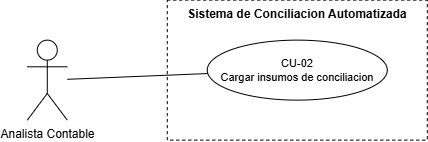

The diagram above was exported from draw.io. Its source (the exported page's mxGraphModel, read from the mxfile embedded in the PNG):
<mxGraphModel dx="819" dy="410" grid="1" gridSize="10" guides="1" tooltips="1" connect="1" arrows="1" fold="1" page="1" pageScale="1" pageWidth="827" pageHeight="1169" math="0" shadow="0">
  <root>
    <mxCell id="0" />
    <mxCell id="1" parent="0" />
    <mxCell id="Zc8Mxaq9FWiIIhzpDEil-21" parent="1" style="rounded=0;whiteSpace=wrap;html=1;verticalAlign=top;fontStyle=1;fontSize=12;dashed=1;" value="Sistema de Conciliacion Automatizada" vertex="1">
      <mxGeometry height="140" width="260" x="391.47619047619037" y="300.4761904761905" as="geometry" />
    </mxCell>
    <mxCell id="Zc8Mxaq9FWiIIhzpDEil-22" parent="1" style="shape=umlActor;verticalLabelPosition=bottom;verticalAlign=top;html=1;outlineConnect=0;" value="Analista Contable" vertex="1">
      <mxGeometry height="80" width="40" x="251.47619047619037" y="340.4761904761905" as="geometry" />
    </mxCell>
    <mxCell id="Zc8Mxaq9FWiIIhzpDEil-23" parent="1" style="ellipse;whiteSpace=wrap;html=1;fontSize=11;" value="CU-02&#10;Cargar insumos de conciliacion" vertex="1">
      <mxGeometry height="60" width="180" x="431.47619047619037" y="340.4761904761905" as="geometry" />
    </mxCell>
    <mxCell id="Zc8Mxaq9FWiIIhzpDEil-24" edge="1" parent="1" source="Zc8Mxaq9FWiIIhzpDEil-22" style="edgeStyle=none;html=1;endArrow=none;" target="Zc8Mxaq9FWiIIhzpDEil-23">
      <mxGeometry relative="1" as="geometry" />
    </mxCell>
  </root>
</mxGraphModel>